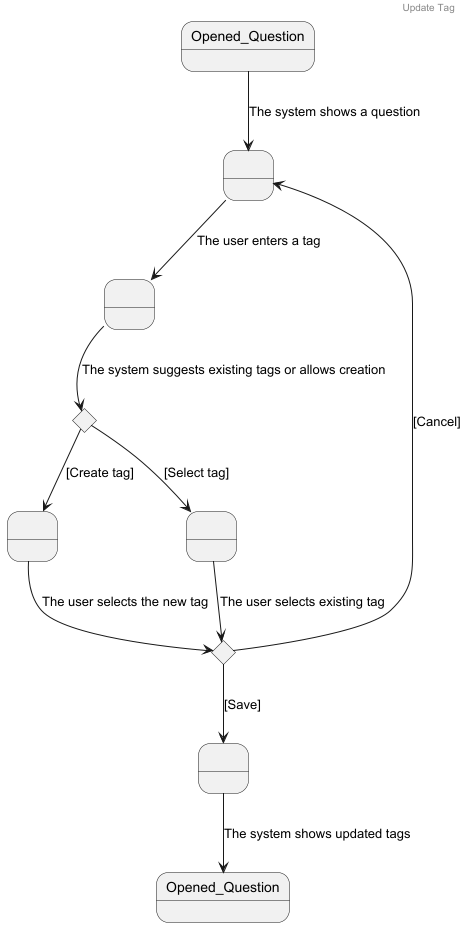

The diagram above was rendered by PlantUML. Its source (embedded in the PNG):
@startuml

header Update Tag

state "Opened_Question" as s0
state " " as s1
state " " as s2
state " " as s3
state " " as s4
state " " as s5
state "Opened_Question" as s6
state "Decision" as Decision <<choice>>
state "Decision" as Decision2 <<choice>>

s0 --> s1 : The system shows a question
s1 --> s2 : The user enters a tag

s2 --> Decision : The system suggests existing tags or allows creation

Decision --> s3 : [Create tag]
Decision --> s4 : [Select tag]

s4 --> Decision2 : The user selects existing tag
s3 --> Decision2 : The user selects the new tag

Decision2 --> s5 : [Save]
Decision2 --> s1 : [Cancel]

s5 --> s6 : The system shows updated tags

@enduml